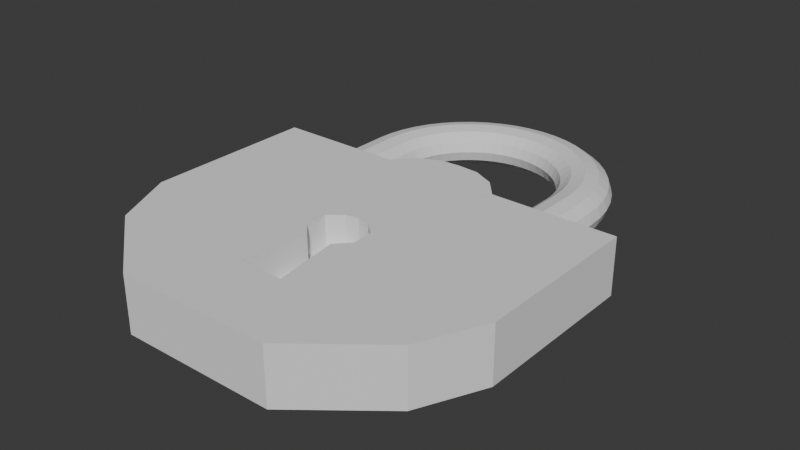 # Source: Rusty_Lock.blend  (saved by Blender 4.2.66; exported with 4.5.12 LTS)
import bpy
from mathutils import Matrix  # noqa: F401  (used for matrix-valued properties, if any)

bpy.ops.wm.read_factory_settings(use_empty=True)
scene = bpy.context.scene
scene.name = 'Scene'

# ---- collections
col_collection = bpy.data.collections.new('Collection'); scene.collection.children.link(col_collection)

# ---- world
world_world = bpy.data.worlds.new('World'); scene.world = world_world
world_world.use_nodes = True; world_world.node_tree.nodes.clear()
_N = world_world.node_tree.nodes; _L = world_world.node_tree.links
n0 = _N.new('ShaderNodeOutputWorld'); n0.name = 'World Output'; n0.location = (300, 300)
n1 = _N.new('ShaderNodeBackground'); n1.name = 'Background'; n1.location = (10, 300)
n1.inputs[0].default_value = (0.05088, 0.05088, 0.05088, 1.0)
_L.new(n1.outputs[0], n0.inputs[0])
n0.is_active_output = True
world_world.color = (0.05088, 0.05088, 0.05088)
world_world.sun_shadow_jitter_overblur = 0.0

# ---- meshes
me_cube_001 = bpy.data.meshes.new('Cube.001')
me_cube_001.from_pydata([(1.766, -0.6314, -1.0), (1.766, -0.6314, -0.4635), (1.766, 1.0, -1.0), (1.766, 1.0, -0.4635), (0.7363, -1.832, -1.0), (0.7363, -1.832, -0.4635), (1.486, -1.232, -0.4635), (1.486, -1.232, -1.0), (0.0, 1.0, -1.0), (0.0, 1.0, -0.4635), (0.5688, 1.0, -0.4635), (0.595, -0.6314, -1.0), (0.2482, -1.832, -1.0), (0.501, -1.232, -0.4635), (0.5688, 1.0, -1.0), (0.595, -0.6314, -0.4635), (0.2482, -1.832, -0.4635), (0.501, -1.232, -1.0), (0.4113, 1.184, -0.4635), (0.4113, 1.184, -1.0), (0.2975, 1.0, -1.0), (0.1261, -0.5206, -0.4635), (0.1241, -1.832, -0.4635), (0.2505, -1.232, -1.0), (0.2975, 1.0, -0.4635), (0.2975, -0.6314, -1.0), (0.1241, -1.832, -1.0), (0.2162, -1.152, -0.4635), (0.2024, 1.282, -1.0), (0.2024, 1.282, -0.4635), (0.2509, -0.3912, -0.4635), (0.247, -0.1844, -0.4635), (0.2563, 0.4169, -0.4635), (0.1261, -0.5206, -0.7546), (0.2162, -1.152, -0.7546), (0.2509, -0.3912, -0.7546), (0.247, -0.1844, -0.7546), (0.1212, -0.0759, -0.4635), (0.1212, -0.0759, -0.7546), (-1.766, -0.6314, -1.0), (-1.766, -0.6314, -0.4635), (-1.766, 1.0, -1.0), (-1.766, 1.0, -0.4635), (-0.7363, -1.832, -1.0), (-0.7363, -1.832, -0.4635), (-1.486, -1.232, -0.4635), (-1.486, -1.232, -1.0), (0.0, -0.6314, -1.0), (0.0, -1.152, -0.7546), (0.0, -1.832, -1.0), (0.0, -1.832, -0.4635), (0.0, -1.232, -1.0), (0.0, -1.152, -0.4635), (-0.5688, 1.0, -0.4635), (-0.595, -0.6314, -1.0), (-0.2482, -1.832, -1.0), (-0.501, -1.232, -0.4635), (-0.5688, 1.0, -1.0), (-0.595, -0.6314, -0.4635), (-0.2482, -1.832, -0.4635), (-0.501, -1.232, -1.0), (0.0, 1.295, -1.0), (0.0, 1.295, -0.4635), (-0.4113, 1.184, -0.4635), (-0.4113, 1.184, -1.0), (-0.2975, 1.0, -1.0), (-0.1261, -0.5206, -0.4635), (-0.1241, -1.832, -0.4635), (-0.2505, -1.232, -1.0), (-0.2975, 1.0, -0.4635), (-0.2975, -0.6314, -1.0), (-0.1241, -1.832, -1.0), (-0.2162, -1.152, -0.4635), (-0.2024, 1.282, -1.0), (-0.2024, 1.282, -0.4635), (-0.2509, -0.3912, -0.4635), (-0.247, -0.1844, -0.4635), (-0.2563, 0.4169, -0.4635), (0.0, -0.05402, -0.4635), (-0.1261, -0.5206, -0.7546), (-0.2162, -1.152, -0.7546), (-0.2509, -0.3912, -0.7546), (-0.247, -0.1844, -0.7546), (0.0, -0.05402, -0.7546), (-0.1212, -0.0759, -0.4635), (-0.1212, -0.0759, -0.7546)], [], [(14, 10, 3, 2), (2, 3, 1, 0), (14, 2, 0, 11), (7, 6, 5, 4), (17, 7, 4, 12), (11, 0, 7, 17), (0, 1, 6, 7), (27, 52, 50, 22), (26, 22, 50, 49), (52, 27, 34, 48), (24, 9, 78, 37, 31, 32), (3, 10, 15, 1), (1, 15, 13, 6), (4, 5, 16, 12), (6, 13, 16, 5), (25, 11, 17, 23), (23, 17, 12, 26), (20, 14, 11, 25), (24, 10, 18, 29), (28, 29, 18, 19), (20, 8, 61, 28), (10, 14, 19, 18), (14, 20, 28, 19), (61, 62, 29, 28), (9, 24, 29, 62), (8, 20, 25, 47), (51, 23, 26, 49), (47, 25, 23, 51), (10, 24, 32, 31, 30, 21, 15), (15, 21, 27, 13), (12, 16, 22, 26), (13, 27, 22, 16), (21, 30, 35, 33), (33, 35, 36, 38, 83, 48, 34), (27, 21, 33, 34), (31, 37, 78, 83, 38, 36), (30, 31, 36, 35), (57, 41, 42, 53), (41, 39, 40, 42), (57, 54, 39, 41), (46, 43, 44, 45), (60, 55, 43, 46), (54, 60, 46, 39), (39, 46, 45, 40), (72, 67, 50, 52), (71, 49, 50, 67), (52, 48, 80, 72), (69, 77, 76, 84, 78, 9), (42, 40, 58, 53), (40, 45, 56, 58), (43, 55, 59, 44), (45, 44, 59, 56), (70, 68, 60, 54), (68, 71, 55, 60), (65, 70, 54, 57), (69, 74, 63, 53), (73, 64, 63, 74), (65, 73, 61, 8), (53, 63, 64, 57), (57, 64, 73, 65), (61, 73, 74, 62), (9, 62, 74, 69), (8, 47, 70, 65), (51, 49, 71, 68), (47, 51, 68, 70), (53, 58, 66, 75, 76, 77, 69), (58, 56, 72, 66), (55, 71, 67, 59), (56, 59, 67, 72), (66, 79, 81, 75), (79, 80, 48, 83, 85, 82, 81), (72, 80, 79, 66), (76, 82, 85, 83, 78, 84), (75, 81, 82, 76)])
_uv = me_cube_001.uv_layers.new(name='UVMap')
_uv.uv.foreach_set('vector', [0.375, 0.4155, 0.625, 0.4155, 0.625, 0.5, 0.375, 0.5, 0.375, 0.5, 0.625, 0.5, 0.625, 0.75, 0.375, 0.75, 0.2905, 0.5, 0.375, 0.5, 0.375, 0.75, 0.2905, 0.75, 0.375, 0.75, 0.625, 0.75, 0.625, 0.75, 0.375, 0.75, 0.2902, 0.75, 0.375, 0.75, 0.375, 0.75, 0.2882, 0.75, 0.2905, 0.75, 0.375, 0.75, 0.375, 0.75, 0.2902, 0.75, 0.375, 0.75, 0.625, 0.75, 0.625, 0.75, 0.375, 0.75, 0.7313, 0.75, 0.7528, 0.75, 0.7559, 0.75, 0.7338, 0.75, 0.375, 0.8588, 0.625, 0.8588, 0.625, 0.8809, 0.375, 0.8809, 0.7528, 0.75, 0.7313, 0.75, 0.7313, 0.75, 0.7528, 0.75, 0.7309, 0.5, 0.7524, 0.5, 0.7524, 0.662, 0.7417, 0.6122, 0.7309, 0.5625, 0.7309, 0.5312, 0.625, 0.5, 0.7095, 0.5, 0.7095, 0.75, 0.625, 0.75, 0.625, 0.75, 0.7095, 0.75, 0.7098, 0.75, 0.625, 0.75, 0.375, 0.75, 0.625, 0.75, 0.625, 0.8368, 0.375, 0.8368, 0.625, 0.75, 0.7098, 0.75, 0.7118, 0.75, 0.625, 0.75, 0.2691, 0.75, 0.2905, 0.75, 0.2902, 0.75, 0.2687, 0.75, 0.2687, 0.75, 0.2902, 0.75, 0.2882, 0.75, 0.2662, 0.75, 0.2691, 0.5, 0.2905, 0.5, 0.2905, 0.75, 0.2691, 0.75, 0.7309, 0.5, 0.7095, 0.5, 0.7095, 0.5, 0.7309, 0.5, 0.375, 0.3941, 0.625, 0.3941, 0.625, 0.4155, 0.375, 0.4155, 0.2691, 0.5, 0.2476, 0.5, 0.2476, 0.5, 0.2691, 0.5, 0.625, 0.4155, 0.375, 0.4155, 0.375, 0.4155, 0.625, 0.4155, 0.2905, 0.5, 0.2691, 0.5, 0.2691, 0.5, 0.2905, 0.5, 0.375, 0.3726, 0.625, 0.3726, 0.625, 0.3941, 0.375, 0.3941, 0.7524, 0.5, 0.7309, 0.5, 0.7309, 0.5, 0.7524, 0.5, 0.2476, 0.5, 0.2691, 0.5, 0.2691, 0.75, 0.2476, 0.75, 0.2472, 0.75, 0.2687, 0.75, 0.2662, 0.75, 0.2441, 0.75, 0.2476, 0.75, 0.2691, 0.75, 0.2687, 0.75, 0.2472, 0.75, 0.7095, 0.5, 0.7309, 0.5, 0.7309, 0.5312, 0.7309, 0.5625, 0.7309, 0.625, 0.7309, 0.75, 0.7095, 0.75, 0.7095, 0.75, 0.7309, 0.75, 0.7313, 0.75, 0.7098, 0.75, 0.375, 0.8368, 0.625, 0.8368, 0.625, 0.8588, 0.375, 0.8588, 0.7098, 0.75, 0.7313, 0.75, 0.7338, 0.75, 0.7118, 0.75, 0.7309, 0.75, 0.7309, 0.625, 0.7309, 0.625, 0.7309, 0.75, 0.7309, 0.75, 0.7309, 0.625, 0.7309, 0.5625, 0.7417, 0.6122, 0.7524, 0.662, 0.7528, 0.75, 0.7313, 0.75, 0.7313, 0.75, 0.7309, 0.75, 0.7309, 0.75, 0.7313, 0.75, 0.7309, 0.5625, 0.7417, 0.6122, 0.7524, 0.662, 0.7524, 0.662, 0.7417, 0.6122, 0.7309, 0.5625, 0.7309, 0.625, 0.7309, 0.5625, 0.7309, 0.5625, 0.7309, 0.625, 0.375, 0.4155, 0.375, 0.5, 0.625, 0.5, 0.625, 0.4155, 0.375, 0.5, 0.375, 0.75, 0.625, 0.75, 0.625, 0.5, 0.2905, 0.5, 0.2905, 0.75, 0.375, 0.75, 0.375, 0.5, 0.375, 0.75, 0.375, 0.75, 0.625, 0.75, 0.625, 0.75, 0.2902, 0.75, 0.2882, 0.75, 0.375, 0.75, 0.375, 0.75, 0.2905, 0.75, 0.2902, 0.75, 0.375, 0.75, 0.375, 0.75, 0.375, 0.75, 0.375, 0.75, 0.625, 0.75, 0.625, 0.75, 0.7313, 0.75, 0.7338, 0.75, 0.7559, 0.75, 0.7528, 0.75, 0.375, 0.8588, 0.375, 0.8809, 0.625, 0.8809, 0.625, 0.8588, 0.7528, 0.75, 0.7528, 0.75, 0.7313, 0.75, 0.7313, 0.75, 0.7309, 0.5, 0.7309, 0.5312, 0.7309, 0.5625, 0.7417, 0.6122, 0.7524, 0.662, 0.7524, 0.5, 0.625, 0.5, 0.625, 0.75, 0.7095, 0.75, 0.7095, 0.5, 0.625, 0.75, 0.625, 0.75, 0.7098, 0.75, 0.7095, 0.75, 0.375, 0.75, 0.375, 0.8368, 0.625, 0.8368, 0.625, 0.75, 0.625, 0.75, 0.625, 0.75, 0.7118, 0.75, 0.7098, 0.75, 0.2691, 0.75, 0.2687, 0.75, 0.2902, 0.75, 0.2905, 0.75, 0.2687, 0.75, 0.2662, 0.75, 0.2882, 0.75, 0.2902, 0.75, 0.2691, 0.5, 0.2691, 0.75, 0.2905, 0.75, 0.2905, 0.5, 0.7309, 0.5, 0.7309, 0.5, 0.7095, 0.5, 0.7095, 0.5, 0.375, 0.3941, 0.375, 0.4155, 0.625, 0.4155, 0.625, 0.3941, 0.2691, 0.5, 0.2691, 0.5, 0.2476, 0.5, 0.2476, 0.5, 0.625, 0.4155, 0.625, 0.4155, 0.375, 0.4155, 0.375, 0.4155, 0.2905, 0.5, 0.2905, 0.5, 0.2691, 0.5, 0.2691, 0.5, 0.375, 0.3726, 0.375, 0.3941, 0.625, 0.3941, 0.625, 0.3726, 0.7524, 0.5, 0.7524, 0.5, 0.7309, 0.5, 0.7309, 0.5, 0.2476, 0.5, 0.2476, 0.75, 0.2691, 0.75, 0.2691, 0.5, 0.2472, 0.75, 0.2441, 0.75, 0.2662, 0.75, 0.2687, 0.75, 0.2476, 0.75, 0.2472, 0.75, 0.2687, 0.75, 0.2691, 0.75, 0.7095, 0.5, 0.7095, 0.75, 0.7309, 0.75, 0.7309, 0.625, 0.7309, 0.5625, 0.7309, 0.5312, 0.7309, 0.5, 0.7095, 0.75, 0.7098, 0.75, 0.7313, 0.75, 0.7309, 0.75, 0.375, 0.8368, 0.375, 0.8588, 0.625, 0.8588, 0.625, 0.8368, 0.7098, 0.75, 0.7118, 0.75, 0.7338, 0.75, 0.7313, 0.75, 0.7309, 0.75, 0.7309, 0.75, 0.7309, 0.625, 0.7309, 0.625, 0.7309, 0.75, 0.7313, 0.75, 0.7528, 0.75, 0.7524, 0.662, 0.7417, 0.6122, 0.7309, 0.5625, 0.7309, 0.625, 0.7313, 0.75, 0.7313, 0.75, 0.7309, 0.75, 0.7309, 0.75, 0.7309, 0.5625, 0.7309, 0.5625, 0.7417, 0.6122, 0.7524, 0.662, 0.7524, 0.662, 0.7417, 0.6122, 0.7309, 0.625, 0.7309, 0.625, 0.7309, 0.5625, 0.7309, 0.5625])
me_cube_001.update()
me_torus = bpy.data.meshes.new('Torus')
me_torus.from_pydata([(1.25, 0.0, 0.2689), (1.217, 0.0, 0.3655), (1.125, 0.0, 0.4362), (1.0, 0.0, 0.4621), (0.875, 0.0, 0.4362), (0.7835, 0.0, 0.3655), (0.75, 0.0, 0.2689), (0.7835, 0.0, 0.1723), (0.875, 0.0, 0.1016), (1.0, 0.0, 0.07575), (1.125, 0.0, 0.1016), (1.217, 0.0, 0.1723), (1.239, 0.1632, 0.2689), (1.206, 0.1588, 0.3655), (1.115, 0.1468, 0.4362), (0.9914, 0.1305, 0.4621), (0.8675, 0.1142, 0.4362), (0.7768, 0.1023, 0.3655), (0.7436, 0.09789, 0.2689), (0.7768, 0.1023, 0.1723), (0.8675, 0.1142, 0.1016), (0.9914, 0.1305, 0.07575), (1.115, 0.1468, 0.1016), (1.206, 0.1588, 0.1723), (1.207, 0.3235, 0.2689), (1.175, 0.3149, 0.3655), (1.087, 0.2912, 0.4362), (0.9659, 0.2588, 0.4621), (0.8452, 0.2265, 0.4362), (0.7568, 0.2028, 0.3655), (0.7244, 0.1941, 0.2689), (0.7568, 0.2028, 0.1723), (0.8452, 0.2265, 0.1016), (0.9659, 0.2588, 0.07575), (1.087, 0.2912, 0.1016), (1.175, 0.3149, 0.1723), (1.155, 0.4784, 0.2689), (1.124, 0.4655, 0.3655), (1.039, 0.4305, 0.4362), (0.9239, 0.3827, 0.4621), (0.8084, 0.3348, 0.4362), (0.7239, 0.2998, 0.3655), (0.6929, 0.287, 0.2689), (0.7239, 0.2998, 0.1723), (0.8084, 0.3348, 0.1016), (0.9239, 0.3827, 0.07575), (1.039, 0.4305, 0.1016), (1.124, 0.4655, 0.1723), (1.083, 0.625, 0.2689), (1.054, 0.6083, 0.3655), (0.9743, 0.5625, 0.4362), (0.866, 0.5, 0.4621), (0.7578, 0.4375, 0.4362), (0.6785, 0.3917, 0.3655), (0.6495, 0.375, 0.2689), (0.6785, 0.3917, 0.1723), (0.7578, 0.4375, 0.1016), (0.866, 0.5, 0.07575), (0.9743, 0.5625, 0.1016), (1.054, 0.6083, 0.1723), (0.9917, 0.761, 0.2689), (0.9651, 0.7406, 0.3655), (0.8925, 0.6849, 0.4362), (0.7934, 0.6088, 0.4621), (0.6942, 0.5327, 0.4362), (0.6216, 0.477, 0.3655), (0.595, 0.4566, 0.2689), (0.6216, 0.477, 0.1723), (0.6942, 0.5327, 0.1016), (0.7934, 0.6088, 0.07575), (0.8925, 0.6849, 0.1016), (0.9651, 0.7406, 0.1723), (0.8839, 0.8839, 0.2689), (0.8602, 0.8602, 0.3655), (0.7955, 0.7955, 0.4362), (0.7071, 0.7071, 0.4621), (0.6187, 0.6187, 0.4362), (0.554, 0.554, 0.3655), (0.5303, 0.5303, 0.2689), (0.554, 0.554, 0.1723), (0.6187, 0.6187, 0.1016), (0.7071, 0.7071, 0.07575), (0.7955, 0.7955, 0.1016), (0.8602, 0.8602, 0.1723), (0.761, 0.9917, 0.2689), (0.7406, 0.9651, 0.3655), (0.6849, 0.8925, 0.4362), (0.6088, 0.7934, 0.4621), (0.5327, 0.6942, 0.4362), (0.477, 0.6216, 0.3655), (0.4566, 0.595, 0.2689), (0.477, 0.6216, 0.1723), (0.5327, 0.6942, 0.1016), (0.6088, 0.7934, 0.07575), (0.6849, 0.8925, 0.1016), (0.7406, 0.9651, 0.1723), (0.625, 1.083, 0.2689), (0.6083, 1.054, 0.3655), (0.5625, 0.9743, 0.4362), (0.5, 0.866, 0.4621), (0.4375, 0.7578, 0.4362), (0.3917, 0.6785, 0.3655), (0.375, 0.6495, 0.2689), (0.3917, 0.6785, 0.1723), (0.4375, 0.7578, 0.1016), (0.5, 0.866, 0.07575), (0.5625, 0.9743, 0.1016), (0.6083, 1.054, 0.1723), (0.4784, 1.155, 0.2689), (0.4655, 1.124, 0.3655), (0.4305, 1.039, 0.4362), (0.3827, 0.9239, 0.4621), (0.3348, 0.8084, 0.4362), (0.2998, 0.7239, 0.3655), (0.287, 0.6929, 0.2689), (0.2998, 0.7239, 0.1723), (0.3348, 0.8084, 0.1016), (0.3827, 0.9239, 0.07575), (0.4305, 1.039, 0.1016), (0.4655, 1.124, 0.1723), (0.3235, 1.207, 0.2689), (0.3149, 1.175, 0.3655), (0.2912, 1.087, 0.4362), (0.2588, 0.9659, 0.4621), (0.2265, 0.8452, 0.4362), (0.2028, 0.7568, 0.3655), (0.1941, 0.7244, 0.2689), (0.2028, 0.7568, 0.1723), (0.2265, 0.8452, 0.1016), (0.2588, 0.9659, 0.07575), (0.2912, 1.087, 0.1016), (0.3149, 1.175, 0.1723), (0.1632, 1.239, 0.2689), (0.1588, 1.206, 0.3655), (0.1468, 1.115, 0.4362), (0.1305, 0.9914, 0.4621), (0.1142, 0.8675, 0.4362), (0.1023, 0.7768, 0.3655), (0.09789, 0.7436, 0.2689), (0.1023, 0.7768, 0.1723), (0.1142, 0.8675, 0.1016), (0.1305, 0.9914, 0.07575), (0.1468, 1.115, 0.1016), (0.1588, 1.206, 0.1723), (9.313e-08, 1.25, 0.2689), (9.313e-08, 1.217, 0.3655), (8.568e-08, 1.125, 0.4362), (7.451e-08, 1.0, 0.4621), (6.706e-08, 0.875, 0.4362), (5.96e-08, 0.7835, 0.3655), (5.588e-08, 0.75, 0.2689), (5.96e-08, 0.7835, 0.1723), (6.706e-08, 0.875, 0.1016), (7.451e-08, 1.0, 0.07575), (8.568e-08, 1.125, 0.1016), (9.313e-08, 1.217, 0.1723), (-0.1632, 1.239, 0.2689), (-0.1588, 1.206, 0.3655), (-0.1468, 1.115, 0.4362), (-0.1305, 0.9914, 0.4621), (-0.1142, 0.8675, 0.4362), (-0.1023, 0.7768, 0.3655), (-0.09789, 0.7436, 0.2689), (-0.1023, 0.7768, 0.1723), (-0.1142, 0.8675, 0.1016), (-0.1305, 0.9914, 0.07575), (-0.1468, 1.115, 0.1016), (-0.1588, 1.206, 0.1723), (-0.3235, 1.207, 0.2689), (-0.3149, 1.175, 0.3655), (-0.2912, 1.087, 0.4362), (-0.2588, 0.9659, 0.4621), (-0.2265, 0.8452, 0.4362), (-0.2028, 0.7568, 0.3655), (-0.1941, 0.7244, 0.2689), (-0.2028, 0.7568, 0.1723), (-0.2265, 0.8452, 0.1016), (-0.2588, 0.9659, 0.07575), (-0.2912, 1.087, 0.1016), (-0.3149, 1.175, 0.1723), (-0.4784, 1.155, 0.2689), (-0.4655, 1.124, 0.3655), (-0.4305, 1.039, 0.4362), (-0.3827, 0.9239, 0.4621), (-0.3348, 0.8084, 0.4362), (-0.2998, 0.7239, 0.3655), (-0.287, 0.6929, 0.2689), (-0.2998, 0.7239, 0.1723), (-0.3348, 0.8084, 0.1016), (-0.3827, 0.9239, 0.07575), (-0.4305, 1.039, 0.1016), (-0.4655, 1.124, 0.1723), (-0.625, 1.083, 0.2689), (-0.6083, 1.054, 0.3655), (-0.5625, 0.9743, 0.4362), (-0.5, 0.866, 0.4621), (-0.4375, 0.7578, 0.4362), (-0.3917, 0.6785, 0.3655), (-0.375, 0.6495, 0.2689), (-0.3917, 0.6785, 0.1723), (-0.4375, 0.7578, 0.1016), (-0.5, 0.866, 0.07575), (-0.5625, 0.9743, 0.1016), (-0.6083, 1.054, 0.1723), (-0.761, 0.9917, 0.2689), (-0.7406, 0.9651, 0.3655), (-0.6849, 0.8925, 0.4362), (-0.6088, 0.7934, 0.4621), (-0.5327, 0.6942, 0.4362), (-0.477, 0.6216, 0.3655), (-0.4566, 0.595, 0.2689), (-0.477, 0.6216, 0.1723), (-0.5327, 0.6942, 0.1016), (-0.6088, 0.7934, 0.07575), (-0.6849, 0.8925, 0.1016), (-0.7406, 0.9651, 0.1723), (-0.8839, 0.8839, 0.2689), (-0.8602, 0.8602, 0.3655), (-0.7955, 0.7955, 0.4362), (-0.7071, 0.7071, 0.4621), (-0.6187, 0.6187, 0.4362), (-0.554, 0.554, 0.3655), (-0.5303, 0.5303, 0.2689), (-0.554, 0.554, 0.1723), (-0.6187, 0.6187, 0.1016), (-0.7071, 0.7071, 0.07575), (-0.7955, 0.7955, 0.1016), (-0.8602, 0.8602, 0.1723), (-0.9917, 0.761, 0.2689), (-0.9651, 0.7406, 0.3655), (-0.8925, 0.6849, 0.4362), (-0.7934, 0.6088, 0.4621), (-0.6942, 0.5327, 0.4362), (-0.6216, 0.477, 0.3655), (-0.595, 0.4566, 0.2689), (-0.6216, 0.477, 0.1723), (-0.6942, 0.5327, 0.1016), (-0.7934, 0.6088, 0.07575), (-0.8925, 0.6849, 0.1016), (-0.9651, 0.7406, 0.1723), (-1.083, 0.625, 0.2689), (-1.054, 0.6083, 0.3655), (-0.9743, 0.5625, 0.4362), (-0.866, 0.5, 0.4621), (-0.7578, 0.4375, 0.4362), (-0.6785, 0.3917, 0.3655), (-0.6495, 0.375, 0.2689), (-0.6785, 0.3917, 0.1723), (-0.7578, 0.4375, 0.1016), (-0.866, 0.5, 0.07575), (-0.9743, 0.5625, 0.1016), (-1.054, 0.6083, 0.1723), (-1.155, 0.4784, 0.2689), (-1.124, 0.4655, 0.3655), (-1.039, 0.4305, 0.4362), (-0.9239, 0.3827, 0.4621), (-0.8084, 0.3348, 0.4362), (-0.7239, 0.2998, 0.3655), (-0.6929, 0.287, 0.2689), (-0.7239, 0.2998, 0.1723), (-0.8084, 0.3348, 0.1016), (-0.9239, 0.3827, 0.07575), (-1.039, 0.4305, 0.1016), (-1.124, 0.4655, 0.1723), (-1.207, 0.3235, 0.2689), (-1.175, 0.3149, 0.3655), (-1.087, 0.2912, 0.4362), (-0.9659, 0.2588, 0.4621), (-0.8452, 0.2265, 0.4362), (-0.7568, 0.2028, 0.3655), (-0.7244, 0.1941, 0.2689), (-0.7568, 0.2028, 0.1723), (-0.8452, 0.2265, 0.1016), (-0.9659, 0.2588, 0.07575), (-1.087, 0.2912, 0.1016), (-1.175, 0.3149, 0.1723), (-1.239, 0.1632, 0.2689), (-1.206, 0.1588, 0.3655), (-1.115, 0.1468, 0.4362), (-0.9914, 0.1305, 0.4621), (-0.8675, 0.1142, 0.4362), (-0.7768, 0.1023, 0.3655), (-0.7436, 0.09789, 0.2689), (-0.7768, 0.1023, 0.1723), (-0.8675, 0.1142, 0.1016), (-0.9914, 0.1305, 0.07575), (-1.115, 0.1468, 0.1016), (-1.206, 0.1588, 0.1723), (-1.25, 1.192e-07, 0.2689), (-1.217, 1.192e-07, 0.3655), (-1.125, 1.192e-07, 0.4362), (-1.0, 5.96e-08, 0.4621), (-0.875, 5.96e-08, 0.4362), (-0.7835, 5.96e-08, 0.3655), (-0.75, 5.96e-08, 0.2689), (-0.7835, 5.96e-08, 0.1723), (-0.875, 5.96e-08, 0.1016), (-1.0, 5.96e-08, 0.07575), (-1.125, 1.192e-07, 0.1016), (-1.217, 1.192e-07, 0.1723), (-1.217, -0.52, 0.1723), (-1.125, -0.52, 0.1016), (-1.0, -0.52, 0.07575), (-0.875, -0.52, 0.1016), (-0.7835, -0.52, 0.1723), (-0.75, -0.52, 0.2689), (-0.7835, -0.52, 0.3655), (-0.875, -0.52, 0.4362), (-1.0, -0.52, 0.4621), (-1.125, -0.52, 0.4362), (-1.217, -0.52, 0.3655), (-1.25, -0.52, 0.2689), (1.217, -0.5245, 0.1723), (1.125, -0.5245, 0.1016), (1.0, -0.5245, 0.07575), (0.875, -0.5245, 0.1016), (0.7835, -0.5245, 0.1723), (0.75, -0.5245, 0.2689), (0.7835, -0.5245, 0.3655), (0.875, -0.5245, 0.4362), (1.0, -0.5245, 0.4621), (1.125, -0.5245, 0.4362), (1.217, -0.5245, 0.3655), (1.25, -0.5245, 0.2689)], [], [(0, 12, 13, 1), (1, 13, 14, 2), (2, 14, 15, 3), (3, 15, 16, 4), (4, 16, 17, 5), (5, 17, 18, 6), (6, 18, 19, 7), (7, 19, 20, 8), (8, 20, 21, 9), (9, 21, 22, 10), (10, 22, 23, 11), (11, 23, 12, 0), (12, 24, 25, 13), (13, 25, 26, 14), (14, 26, 27, 15), (15, 27, 28, 16), (16, 28, 29, 17), (17, 29, 30, 18), (18, 30, 31, 19), (19, 31, 32, 20), (20, 32, 33, 21), (21, 33, 34, 22), (22, 34, 35, 23), (23, 35, 24, 12), (24, 36, 37, 25), (25, 37, 38, 26), (26, 38, 39, 27), (27, 39, 40, 28), (28, 40, 41, 29), (29, 41, 42, 30), (30, 42, 43, 31), (31, 43, 44, 32), (32, 44, 45, 33), (33, 45, 46, 34), (34, 46, 47, 35), (35, 47, 36, 24), (36, 48, 49, 37), (37, 49, 50, 38), (38, 50, 51, 39), (39, 51, 52, 40), (40, 52, 53, 41), (41, 53, 54, 42), (42, 54, 55, 43), (43, 55, 56, 44), (44, 56, 57, 45), (45, 57, 58, 46), (46, 58, 59, 47), (47, 59, 48, 36), (48, 60, 61, 49), (49, 61, 62, 50), (50, 62, 63, 51), (51, 63, 64, 52), (52, 64, 65, 53), (53, 65, 66, 54), (54, 66, 67, 55), (55, 67, 68, 56), (56, 68, 69, 57), (57, 69, 70, 58), (58, 70, 71, 59), (59, 71, 60, 48), (60, 72, 73, 61), (61, 73, 74, 62), (62, 74, 75, 63), (63, 75, 76, 64), (64, 76, 77, 65), (65, 77, 78, 66), (66, 78, 79, 67), (67, 79, 80, 68), (68, 80, 81, 69), (69, 81, 82, 70), (70, 82, 83, 71), (71, 83, 72, 60), (72, 84, 85, 73), (73, 85, 86, 74), (74, 86, 87, 75), (75, 87, 88, 76), (76, 88, 89, 77), (77, 89, 90, 78), (78, 90, 91, 79), (79, 91, 92, 80), (80, 92, 93, 81), (81, 93, 94, 82), (82, 94, 95, 83), (83, 95, 84, 72), (84, 96, 97, 85), (85, 97, 98, 86), (86, 98, 99, 87), (87, 99, 100, 88), (88, 100, 101, 89), (89, 101, 102, 90), (90, 102, 103, 91), (91, 103, 104, 92), (92, 104, 105, 93), (93, 105, 106, 94), (94, 106, 107, 95), (95, 107, 96, 84), (96, 108, 109, 97), (97, 109, 110, 98), (98, 110, 111, 99), (99, 111, 112, 100), (100, 112, 113, 101), (101, 113, 114, 102), (102, 114, 115, 103), (103, 115, 116, 104), (104, 116, 117, 105), (105, 117, 118, 106), (106, 118, 119, 107), (107, 119, 108, 96), (108, 120, 121, 109), (109, 121, 122, 110), (110, 122, 123, 111), (111, 123, 124, 112), (112, 124, 125, 113), (113, 125, 126, 114), (114, 126, 127, 115), (115, 127, 128, 116), (116, 128, 129, 117), (117, 129, 130, 118), (118, 130, 131, 119), (119, 131, 120, 108), (120, 132, 133, 121), (121, 133, 134, 122), (122, 134, 135, 123), (123, 135, 136, 124), (124, 136, 137, 125), (125, 137, 138, 126), (126, 138, 139, 127), (127, 139, 140, 128), (128, 140, 141, 129), (129, 141, 142, 130), (130, 142, 143, 131), (131, 143, 132, 120), (132, 144, 145, 133), (133, 145, 146, 134), (134, 146, 147, 135), (135, 147, 148, 136), (136, 148, 149, 137), (137, 149, 150, 138), (138, 150, 151, 139), (139, 151, 152, 140), (140, 152, 153, 141), (141, 153, 154, 142), (142, 154, 155, 143), (143, 155, 144, 132), (144, 156, 157, 145), (145, 157, 158, 146), (146, 158, 159, 147), (147, 159, 160, 148), (148, 160, 161, 149), (149, 161, 162, 150), (150, 162, 163, 151), (151, 163, 164, 152), (152, 164, 165, 153), (153, 165, 166, 154), (154, 166, 167, 155), (155, 167, 156, 144), (156, 168, 169, 157), (157, 169, 170, 158), (158, 170, 171, 159), (159, 171, 172, 160), (160, 172, 173, 161), (161, 173, 174, 162), (162, 174, 175, 163), (163, 175, 176, 164), (164, 176, 177, 165), (165, 177, 178, 166), (166, 178, 179, 167), (167, 179, 168, 156), (168, 180, 181, 169), (169, 181, 182, 170), (170, 182, 183, 171), (171, 183, 184, 172), (172, 184, 185, 173), (173, 185, 186, 174), (174, 186, 187, 175), (175, 187, 188, 176), (176, 188, 189, 177), (177, 189, 190, 178), (178, 190, 191, 179), (179, 191, 180, 168), (180, 192, 193, 181), (181, 193, 194, 182), (182, 194, 195, 183), (183, 195, 196, 184), (184, 196, 197, 185), (185, 197, 198, 186), (186, 198, 199, 187), (187, 199, 200, 188), (188, 200, 201, 189), (189, 201, 202, 190), (190, 202, 203, 191), (191, 203, 192, 180), (192, 204, 205, 193), (193, 205, 206, 194), (194, 206, 207, 195), (195, 207, 208, 196), (196, 208, 209, 197), (197, 209, 210, 198), (198, 210, 211, 199), (199, 211, 212, 200), (200, 212, 213, 201), (201, 213, 214, 202), (202, 214, 215, 203), (203, 215, 204, 192), (204, 216, 217, 205), (205, 217, 218, 206), (206, 218, 219, 207), (207, 219, 220, 208), (208, 220, 221, 209), (209, 221, 222, 210), (210, 222, 223, 211), (211, 223, 224, 212), (212, 224, 225, 213), (213, 225, 226, 214), (214, 226, 227, 215), (215, 227, 216, 204), (216, 228, 229, 217), (217, 229, 230, 218), (218, 230, 231, 219), (219, 231, 232, 220), (220, 232, 233, 221), (221, 233, 234, 222), (222, 234, 235, 223), (223, 235, 236, 224), (224, 236, 237, 225), (225, 237, 238, 226), (226, 238, 239, 227), (227, 239, 228, 216), (228, 240, 241, 229), (229, 241, 242, 230), (230, 242, 243, 231), (231, 243, 244, 232), (232, 244, 245, 233), (233, 245, 246, 234), (234, 246, 247, 235), (235, 247, 248, 236), (236, 248, 249, 237), (237, 249, 250, 238), (238, 250, 251, 239), (239, 251, 240, 228), (240, 252, 253, 241), (241, 253, 254, 242), (242, 254, 255, 243), (243, 255, 256, 244), (244, 256, 257, 245), (245, 257, 258, 246), (246, 258, 259, 247), (247, 259, 260, 248), (248, 260, 261, 249), (249, 261, 262, 250), (250, 262, 263, 251), (251, 263, 252, 240), (252, 264, 265, 253), (253, 265, 266, 254), (254, 266, 267, 255), (255, 267, 268, 256), (256, 268, 269, 257), (257, 269, 270, 258), (258, 270, 271, 259), (259, 271, 272, 260), (260, 272, 273, 261), (261, 273, 274, 262), (262, 274, 275, 263), (263, 275, 264, 252), (264, 276, 277, 265), (265, 277, 278, 266), (266, 278, 279, 267), (267, 279, 280, 268), (268, 280, 281, 269), (269, 281, 282, 270), (270, 282, 283, 271), (271, 283, 284, 272), (272, 284, 285, 273), (273, 285, 286, 274), (274, 286, 287, 275), (275, 287, 276, 264), (276, 288, 289, 277), (277, 289, 290, 278), (278, 290, 291, 279), (279, 291, 292, 280), (280, 292, 293, 281), (281, 293, 294, 282), (282, 294, 295, 283), (283, 295, 296, 284), (284, 296, 297, 285), (285, 297, 298, 286), (286, 298, 299, 287), (287, 299, 288, 276), (299, 298, 301, 300), (292, 291, 308, 307), (297, 296, 303, 302), (295, 294, 305, 304), (288, 299, 300, 311), (293, 292, 307, 306), (298, 297, 302, 301), (291, 290, 309, 308), (296, 295, 304, 303), (289, 288, 311, 310), (311, 300, 301, 302, 303, 304, 305, 306, 307, 308, 309, 310), (2, 3, 320, 321), (0, 1, 322, 323), (290, 289, 310, 309), (11, 0, 323, 312), (4, 5, 318, 319), (5, 6, 317, 318), (6, 7, 316, 317), (7, 8, 315, 316), (8, 9, 314, 315), (9, 10, 313, 314), (1, 2, 321, 322), (323, 322, 321, 320, 319, 318, 317, 316, 315, 314, 313, 312), (294, 293, 306, 305), (10, 11, 312, 313), (3, 4, 319, 320)])
_uv = me_torus.uv_layers.new(name='UVMap')
_uv.uv.foreach_set('vector', [0.5, 0.5, 0.5208, 0.5, 0.5208, 0.5833, 0.5, 0.5833, 0.5, 0.5833, 0.5208, 0.5833, 0.5208, 0.6667, 0.5, 0.6667, 0.5, 0.6667, 0.5208, 0.6667, 0.5208, 0.75, 0.5, 0.75, 0.5, 0.75, 0.5208, 0.75, 0.5208, 0.8333, 0.5, 0.8333, 0.5, 0.8333, 0.5208, 0.8333, 0.5208, 0.9167, 0.5, 0.9167, 0.5, 0.9167, 0.5208, 0.9167, 0.5208, 1.0, 0.5, 1.0, 0.5, 2.22e-16, 0.5208, 2.22e-16, 0.5208, 0.08333, 0.5, 0.08333, 0.5, 0.08333, 0.5208, 0.08333, 0.5208, 0.1667, 0.5, 0.1667, 0.5, 0.1667, 0.5208, 0.1667, 0.5208, 0.25, 0.5, 0.25, 0.5, 0.25, 0.5208, 0.25, 0.5208, 0.3333, 0.5, 0.3333, 0.5, 0.3333, 0.5208, 0.3333, 0.5208, 0.4167, 0.5, 0.4167, 0.5, 0.4167, 0.5208, 0.4167, 0.5208, 0.5, 0.5, 0.5, 0.5208, 0.5, 0.5417, 0.5, 0.5417, 0.5833, 0.5208, 0.5833, 0.5208, 0.5833, 0.5417, 0.5833, 0.5417, 0.6667, 0.5208, 0.6667, 0.5208, 0.6667, 0.5417, 0.6667, 0.5417, 0.75, 0.5208, 0.75, 0.5208, 0.75, 0.5417, 0.75, 0.5417, 0.8333, 0.5208, 0.8333, 0.5208, 0.8333, 0.5417, 0.8333, 0.5417, 0.9167, 0.5208, 0.9167, 0.5208, 0.9167, 0.5417, 0.9167, 0.5417, 1.0, 0.5208, 1.0, 0.5208, 2.22e-16, 0.5417, 2.22e-16, 0.5417, 0.08333, 0.5208, 0.08333, 0.5208, 0.08333, 0.5417, 0.08333, 0.5417, 0.1667, 0.5208, 0.1667, 0.5208, 0.1667, 0.5417, 0.1667, 0.5417, 0.25, 0.5208, 0.25, 0.5208, 0.25, 0.5417, 0.25, 0.5417, 0.3333, 0.5208, 0.3333, 0.5208, 0.3333, 0.5417, 0.3333, 0.5417, 0.4167, 0.5208, 0.4167, 0.5208, 0.4167, 0.5417, 0.4167, 0.5417, 0.5, 0.5208, 0.5, 0.5417, 0.5, 0.5625, 0.5, 0.5625, 0.5833, 0.5417, 0.5833, 0.5417, 0.5833, 0.5625, 0.5833, 0.5625, 0.6667, 0.5417, 0.6667, 0.5417, 0.6667, 0.5625, 0.6667, 0.5625, 0.75, 0.5417, 0.75, 0.5417, 0.75, 0.5625, 0.75, 0.5625, 0.8333, 0.5417, 0.8333, 0.5417, 0.8333, 0.5625, 0.8333, 0.5625, 0.9167, 0.5417, 0.9167, 0.5417, 0.9167, 0.5625, 0.9167, 0.5625, 1.0, 0.5417, 1.0, 0.5417, 2.22e-16, 0.5625, 2.22e-16, 0.5625, 0.08333, 0.5417, 0.08333, 0.5417, 0.08333, 0.5625, 0.08333, 0.5625, 0.1667, 0.5417, 0.1667, 0.5417, 0.1667, 0.5625, 0.1667, 0.5625, 0.25, 0.5417, 0.25, 0.5417, 0.25, 0.5625, 0.25, 0.5625, 0.3333, 0.5417, 0.3333, 0.5417, 0.3333, 0.5625, 0.3333, 0.5625, 0.4167, 0.5417, 0.4167, 0.5417, 0.4167, 0.5625, 0.4167, 0.5625, 0.5, 0.5417, 0.5, 0.5625, 0.5, 0.5833, 0.5, 0.5833, 0.5833, 0.5625, 0.5833, 0.5625, 0.5833, 0.5833, 0.5833, 0.5833, 0.6667, 0.5625, 0.6667, 0.5625, 0.6667, 0.5833, 0.6667, 0.5833, 0.75, 0.5625, 0.75, 0.5625, 0.75, 0.5833, 0.75, 0.5833, 0.8333, 0.5625, 0.8333, 0.5625, 0.8333, 0.5833, 0.8333, 0.5833, 0.9167, 0.5625, 0.9167, 0.5625, 0.9167, 0.5833, 0.9167, 0.5833, 1.0, 0.5625, 1.0, 0.5625, 2.22e-16, 0.5833, 2.22e-16, 0.5833, 0.08333, 0.5625, 0.08333, 0.5625, 0.08333, 0.5833, 0.08333, 0.5833, 0.1667, 0.5625, 0.1667, 0.5625, 0.1667, 0.5833, 0.1667, 0.5833, 0.25, 0.5625, 0.25, 0.5625, 0.25, 0.5833, 0.25, 0.5833, 0.3333, 0.5625, 0.3333, 0.5625, 0.3333, 0.5833, 0.3333, 0.5833, 0.4167, 0.5625, 0.4167, 0.5625, 0.4167, 0.5833, 0.4167, 0.5833, 0.5, 0.5625, 0.5, 0.5833, 0.5, 0.6042, 0.5, 0.6042, 0.5833, 0.5833, 0.5833, 0.5833, 0.5833, 0.6042, 0.5833, 0.6042, 0.6667, 0.5833, 0.6667, 0.5833, 0.6667, 0.6042, 0.6667, 0.6042, 0.75, 0.5833, 0.75, 0.5833, 0.75, 0.6042, 0.75, 0.6042, 0.8333, 0.5833, 0.8333, 0.5833, 0.8333, 0.6042, 0.8333, 0.6042, 0.9167, 0.5833, 0.9167, 0.5833, 0.9167, 0.6042, 0.9167, 0.6042, 1.0, 0.5833, 1.0, 0.5833, 2.22e-16, 0.6042, 2.22e-16, 0.6042, 0.08333, 0.5833, 0.08333, 0.5833, 0.08333, 0.6042, 0.08333, 0.6042, 0.1667, 0.5833, 0.1667, 0.5833, 0.1667, 0.6042, 0.1667, 0.6042, 0.25, 0.5833, 0.25, 0.5833, 0.25, 0.6042, 0.25, 0.6042, 0.3333, 0.5833, 0.3333, 0.5833, 0.3333, 0.6042, 0.3333, 0.6042, 0.4167, 0.5833, 0.4167, 0.5833, 0.4167, 0.6042, 0.4167, 0.6042, 0.5, 0.5833, 0.5, 0.6042, 0.5, 0.625, 0.5, 0.625, 0.5833, 0.6042, 0.5833, 0.6042, 0.5833, 0.625, 0.5833, 0.625, 0.6667, 0.6042, 0.6667, 0.6042, 0.6667, 0.625, 0.6667, 0.625, 0.75, 0.6042, 0.75, 0.6042, 0.75, 0.625, 0.75, 0.625, 0.8333, 0.6042, 0.8333, 0.6042, 0.8333, 0.625, 0.8333, 0.625, 0.9167, 0.6042, 0.9167, 0.6042, 0.9167, 0.625, 0.9167, 0.625, 1.0, 0.6042, 1.0, 0.6042, 2.22e-16, 0.625, 2.22e-16, 0.625, 0.08333, 0.6042, 0.08333, 0.6042, 0.08333, 0.625, 0.08333, 0.625, 0.1667, 0.6042, 0.1667, 0.6042, 0.1667, 0.625, 0.1667, 0.625, 0.25, 0.6042, 0.25, 0.6042, 0.25, 0.625, 0.25, 0.625, 0.3333, 0.6042, 0.3333, 0.6042, 0.3333, 0.625, 0.3333, 0.625, 0.4167, 0.6042, 0.4167, 0.6042, 0.4167, 0.625, 0.4167, 0.625, 0.5, 0.6042, 0.5, 0.625, 0.5, 0.6458, 0.5, 0.6458, 0.5833, 0.625, 0.5833, 0.625, 0.5833, 0.6458, 0.5833, 0.6458, 0.6667, 0.625, 0.6667, 0.625, 0.6667, 0.6458, 0.6667, 0.6458, 0.75, 0.625, 0.75, 0.625, 0.75, 0.6458, 0.75, 0.6458, 0.8333, 0.625, 0.8333, 0.625, 0.8333, 0.6458, 0.8333, 0.6458, 0.9167, 0.625, 0.9167, 0.625, 0.9167, 0.6458, 0.9167, 0.6458, 1.0, 0.625, 1.0, 0.625, 2.22e-16, 0.6458, 2.22e-16, 0.6458, 0.08333, 0.625, 0.08333, 0.625, 0.08333, 0.6458, 0.08333, 0.6458, 0.1667, 0.625, 0.1667, 0.625, 0.1667, 0.6458, 0.1667, 0.6458, 0.25, 0.625, 0.25, 0.625, 0.25, 0.6458, 0.25, 0.6458, 0.3333, 0.625, 0.3333, 0.625, 0.3333, 0.6458, 0.3333, 0.6458, 0.4167, 0.625, 0.4167, 0.625, 0.4167, 0.6458, 0.4167, 0.6458, 0.5, 0.625, 0.5, 0.6458, 0.5, 0.6667, 0.5, 0.6667, 0.5833, 0.6458, 0.5833, 0.6458, 0.5833, 0.6667, 0.5833, 0.6667, 0.6667, 0.6458, 0.6667, 0.6458, 0.6667, 0.6667, 0.6667, 0.6667, 0.75, 0.6458, 0.75, 0.6458, 0.75, 0.6667, 0.75, 0.6667, 0.8333, 0.6458, 0.8333, 0.6458, 0.8333, 0.6667, 0.8333, 0.6667, 0.9167, 0.6458, 0.9167, 0.6458, 0.9167, 0.6667, 0.9167, 0.6667, 1.0, 0.6458, 1.0, 0.6458, 2.22e-16, 0.6667, 2.22e-16, 0.6667, 0.08333, 0.6458, 0.08333, 0.6458, 0.08333, 0.6667, 0.08333, 0.6667, 0.1667, 0.6458, 0.1667, 0.6458, 0.1667, 0.6667, 0.1667, 0.6667, 0.25, 0.6458, 0.25, 0.6458, 0.25, 0.6667, 0.25, 0.6667, 0.3333, 0.6458, 0.3333, 0.6458, 0.3333, 0.6667, 0.3333, 0.6667, 0.4167, 0.6458, 0.4167, 0.6458, 0.4167, 0.6667, 0.4167, 0.6667, 0.5, 0.6458, 0.5, 0.6667, 0.5, 0.6875, 0.5, 0.6875, 0.5833, 0.6667, 0.5833, 0.6667, 0.5833, 0.6875, 0.5833, 0.6875, 0.6667, 0.6667, 0.6667, 0.6667, 0.6667, 0.6875, 0.6667, 0.6875, 0.75, 0.6667, 0.75, 0.6667, 0.75, 0.6875, 0.75, 0.6875, 0.8333, 0.6667, 0.8333, 0.6667, 0.8333, 0.6875, 0.8333, 0.6875, 0.9167, 0.6667, 0.9167, 0.6667, 0.9167, 0.6875, 0.9167, 0.6875, 1.0, 0.6667, 1.0, 0.6667, 2.22e-16, 0.6875, 2.22e-16, 0.6875, 0.08333, 0.6667, 0.08333, 0.6667, 0.08333, 0.6875, 0.08333, 0.6875, 0.1667, 0.6667, 0.1667, 0.6667, 0.1667, 0.6875, 0.1667, 0.6875, 0.25, 0.6667, 0.25, 0.6667, 0.25, 0.6875, 0.25, 0.6875, 0.3333, 0.6667, 0.3333, 0.6667, 0.3333, 0.6875, 0.3333, 0.6875, 0.4167, 0.6667, 0.4167, 0.6667, 0.4167, 0.6875, 0.4167, 0.6875, 0.5, 0.6667, 0.5, 0.6875, 0.5, 0.7083, 0.5, 0.7083, 0.5833, 0.6875, 0.5833, 0.6875, 0.5833, 0.7083, 0.5833, 0.7083, 0.6667, 0.6875, 0.6667, 0.6875, 0.6667, 0.7083, 0.6667, 0.7083, 0.75, 0.6875, 0.75, 0.6875, 0.75, 0.7083, 0.75, 0.7083, 0.8333, 0.6875, 0.8333, 0.6875, 0.8333, 0.7083, 0.8333, 0.7083, 0.9167, 0.6875, 0.9167, 0.6875, 0.9167, 0.7083, 0.9167, 0.7083, 1.0, 0.6875, 1.0, 0.6875, 2.22e-16, 0.7083, 2.22e-16, 0.7083, 0.08333, 0.6875, 0.08333, 0.6875, 0.08333, 0.7083, 0.08333, 0.7083, 0.1667, 0.6875, 0.1667, 0.6875, 0.1667, 0.7083, 0.1667, 0.7083, 0.25, 0.6875, 0.25, 0.6875, 0.25, 0.7083, 0.25, 0.7083, 0.3333, 0.6875, 0.3333, 0.6875, 0.3333, 0.7083, 0.3333, 0.7083, 0.4167, 0.6875, 0.4167, 0.6875, 0.4167, 0.7083, 0.4167, 0.7083, 0.5, 0.6875, 0.5, 0.7083, 0.5, 0.7292, 0.5, 0.7292, 0.5833, 0.7083, 0.5833, 0.7083, 0.5833, 0.7292, 0.5833, 0.7292, 0.6667, 0.7083, 0.6667, 0.7083, 0.6667, 0.7292, 0.6667, 0.7292, 0.75, 0.7083, 0.75, 0.7083, 0.75, 0.7292, 0.75, 0.7292, 0.8333, 0.7083, 0.8333, 0.7083, 0.8333, 0.7292, 0.8333, 0.7292, 0.9167, 0.7083, 0.9167, 0.7083, 0.9167, 0.7292, 0.9167, 0.7292, 1.0, 0.7083, 1.0, 0.7083, 2.22e-16, 0.7292, 2.22e-16, 0.7292, 0.08333, 0.7083, 0.08333, 0.7083, 0.08333, 0.7292, 0.08333, 0.7292, 0.1667, 0.7083, 0.1667, 0.7083, 0.1667, 0.7292, 0.1667, 0.7292, 0.25, 0.7083, 0.25, 0.7083, 0.25, 0.7292, 0.25, 0.7292, 0.3333, 0.7083, 0.3333, 0.7083, 0.3333, 0.7292, 0.3333, 0.7292, 0.4167, 0.7083, 0.4167, 0.7083, 0.4167, 0.7292, 0.4167, 0.7292, 0.5, 0.7083, 0.5, 0.7292, 0.5, 0.75, 0.5, 0.75, 0.5833, 0.7292, 0.5833, 0.7292, 0.5833, 0.75, 0.5833, 0.75, 0.6667, 0.7292, 0.6667, 0.7292, 0.6667, 0.75, 0.6667, 0.75, 0.75, 0.7292, 0.75, 0.7292, 0.75, 0.75, 0.75, 0.75, 0.8333, 0.7292, 0.8333, 0.7292, 0.8333, 0.75, 0.8333, 0.75, 0.9167, 0.7292, 0.9167, 0.7292, 0.9167, 0.75, 0.9167, 0.75, 1.0, 0.7292, 1.0, 0.7292, 2.22e-16, 0.75, 2.22e-16, 0.75, 0.08333, 0.7292, 0.08333, 0.7292, 0.08333, 0.75, 0.08333, 0.75, 0.1667, 0.7292, 0.1667, 0.7292, 0.1667, 0.75, 0.1667, 0.75, 0.25, 0.7292, 0.25, 0.7292, 0.25, 0.75, 0.25, 0.75, 0.3333, 0.7292, 0.3333, 0.7292, 0.3333, 0.75, 0.3333, 0.75, 0.4167, 0.7292, 0.4167, 0.7292, 0.4167, 0.75, 0.4167, 0.75, 0.5, 0.7292, 0.5, 0.75, 0.5, 0.7708, 0.5, 0.7708, 0.5833, 0.75, 0.5833, 0.75, 0.5833, 0.7708, 0.5833, 0.7708, 0.6667, 0.75, 0.6667, 0.75, 0.6667, 0.7708, 0.6667, 0.7708, 0.75, 0.75, 0.75, 0.75, 0.75, 0.7708, 0.75, 0.7708, 0.8333, 0.75, 0.8333, 0.75, 0.8333, 0.7708, 0.8333, 0.7708, 0.9167, 0.75, 0.9167, 0.75, 0.9167, 0.7708, 0.9167, 0.7708, 1.0, 0.75, 1.0, 0.75, 2.22e-16, 0.7708, 2.22e-16, 0.7708, 0.08333, 0.75, 0.08333, 0.75, 0.08333, 0.7708, 0.08333, 0.7708, 0.1667, 0.75, 0.1667, 0.75, 0.1667, 0.7708, 0.1667, 0.7708, 0.25, 0.75, 0.25, 0.75, 0.25, 0.7708, 0.25, 0.7708, 0.3333, 0.75, 0.3333, 0.75, 0.3333, 0.7708, 0.3333, 0.7708, 0.4167, 0.75, 0.4167, 0.75, 0.4167, 0.7708, 0.4167, 0.7708, 0.5, 0.75, 0.5, 0.7708, 0.5, 0.7917, 0.5, 0.7917, 0.5833, 0.7708, 0.5833, 0.7708, 0.5833, 0.7917, 0.5833, 0.7917, 0.6667, 0.7708, 0.6667, 0.7708, 0.6667, 0.7917, 0.6667, 0.7917, 0.75, 0.7708, 0.75, 0.7708, 0.75, 0.7917, 0.75, 0.7917, 0.8333, 0.7708, 0.8333, 0.7708, 0.8333, 0.7917, 0.8333, 0.7917, 0.9167, 0.7708, 0.9167, 0.7708, 0.9167, 0.7917, 0.9167, 0.7917, 1.0, 0.7708, 1.0, 0.7708, 2.22e-16, 0.7917, 2.22e-16, 0.7917, 0.08333, 0.7708, 0.08333, 0.7708, 0.08333, 0.7917, 0.08333, 0.7917, 0.1667, 0.7708, 0.1667, 0.7708, 0.1667, 0.7917, 0.1667, 0.7917, 0.25, 0.7708, 0.25, 0.7708, 0.25, 0.7917, 0.25, 0.7917, 0.3333, 0.7708, 0.3333, 0.7708, 0.3333, 0.7917, 0.3333, 0.7917, 0.4167, 0.7708, 0.4167, 0.7708, 0.4167, 0.7917, 0.4167, 0.7917, 0.5, 0.7708, 0.5, 0.7917, 0.5, 0.8125, 0.5, 0.8125, 0.5833, 0.7917, 0.5833, 0.7917, 0.5833, 0.8125, 0.5833, 0.8125, 0.6667, 0.7917, 0.6667, 0.7917, 0.6667, 0.8125, 0.6667, 0.8125, 0.75, 0.7917, 0.75, 0.7917, 0.75, 0.8125, 0.75, 0.8125, 0.8333, 0.7917, 0.8333, 0.7917, 0.8333, 0.8125, 0.8333, 0.8125, 0.9167, 0.7917, 0.9167, 0.7917, 0.9167, 0.8125, 0.9167, 0.8125, 1.0, 0.7917, 1.0, 0.7917, 2.22e-16, 0.8125, 2.22e-16, 0.8125, 0.08333, 0.7917, 0.08333, 0.7917, 0.08333, 0.8125, 0.08333, 0.8125, 0.1667, 0.7917, 0.1667, 0.7917, 0.1667, 0.8125, 0.1667, 0.8125, 0.25, 0.7917, 0.25, 0.7917, 0.25, 0.8125, 0.25, 0.8125, 0.3333, 0.7917, 0.3333, 0.7917, 0.3333, 0.8125, 0.3333, 0.8125, 0.4167, 0.7917, 0.4167, 0.7917, 0.4167, 0.8125, 0.4167, 0.8125, 0.5, 0.7917, 0.5, 0.8125, 0.5, 0.8333, 0.5, 0.8333, 0.5833, 0.8125, 0.5833, 0.8125, 0.5833, 0.8333, 0.5833, 0.8333, 0.6667, 0.8125, 0.6667, 0.8125, 0.6667, 0.8333, 0.6667, 0.8333, 0.75, 0.8125, 0.75, 0.8125, 0.75, 0.8333, 0.75, 0.8333, 0.8333, 0.8125, 0.8333, 0.8125, 0.8333, 0.8333, 0.8333, 0.8333, 0.9167, 0.8125, 0.9167, 0.8125, 0.9167, 0.8333, 0.9167, 0.8333, 1.0, 0.8125, 1.0, 0.8125, 2.22e-16, 0.8333, 2.22e-16, 0.8333, 0.08333, 0.8125, 0.08333, 0.8125, 0.08333, 0.8333, 0.08333, 0.8333, 0.1667, 0.8125, 0.1667, 0.8125, 0.1667, 0.8333, 0.1667, 0.8333, 0.25, 0.8125, 0.25, 0.8125, 0.25, 0.8333, 0.25, 0.8333, 0.3333, 0.8125, 0.3333, 0.8125, 0.3333, 0.8333, 0.3333, 0.8333, 0.4167, 0.8125, 0.4167, 0.8125, 0.4167, 0.8333, 0.4167, 0.8333, 0.5, 0.8125, 0.5, 0.8333, 0.5, 0.8542, 0.5, 0.8542, 0.5833, 0.8333, 0.5833, 0.8333, 0.5833, 0.8542, 0.5833, 0.8542, 0.6667, 0.8333, 0.6667, 0.8333, 0.6667, 0.8542, 0.6667, 0.8542, 0.75, 0.8333, 0.75, 0.8333, 0.75, 0.8542, 0.75, 0.8542, 0.8333, 0.8333, 0.8333, 0.8333, 0.8333, 0.8542, 0.8333, 0.8542, 0.9167, 0.8333, 0.9167, 0.8333, 0.9167, 0.8542, 0.9167, 0.8542, 1.0, 0.8333, 1.0, 0.8333, 2.22e-16, 0.8542, 2.22e-16, 0.8542, 0.08333, 0.8333, 0.08333, 0.8333, 0.08333, 0.8542, 0.08333, 0.8542, 0.1667, 0.8333, 0.1667, 0.8333, 0.1667, 0.8542, 0.1667, 0.8542, 0.25, 0.8333, 0.25, 0.8333, 0.25, 0.8542, 0.25, 0.8542, 0.3333, 0.8333, 0.3333, 0.8333, 0.3333, 0.8542, 0.3333, 0.8542, 0.4167, 0.8333, 0.4167, 0.8333, 0.4167, 0.8542, 0.4167, 0.8542, 0.5, 0.8333, 0.5, 0.8542, 0.5, 0.875, 0.5, 0.875, 0.5833, 0.8542, 0.5833, 0.8542, 0.5833, 0.875, 0.5833, 0.875, 0.6667, 0.8542, 0.6667, 0.8542, 0.6667, 0.875, 0.6667, 0.875, 0.75, 0.8542, 0.75, 0.8542, 0.75, 0.875, 0.75, 0.875, 0.8333, 0.8542, 0.8333, 0.8542, 0.8333, 0.875, 0.8333, 0.875, 0.9167, 0.8542, 0.9167, 0.8542, 0.9167, 0.875, 0.9167, 0.875, 1.0, 0.8542, 1.0, 0.8542, 2.22e-16, 0.875, 2.22e-16, 0.875, 0.08333, 0.8542, 0.08333, 0.8542, 0.08333, 0.875, 0.08333, 0.875, 0.1667, 0.8542, 0.1667, 0.8542, 0.1667, 0.875, 0.1667, 0.875, 0.25, 0.8542, 0.25, 0.8542, 0.25, 0.875, 0.25, 0.875, 0.3333, 0.8542, 0.3333, 0.8542, 0.3333, 0.875, 0.3333, 0.875, 0.4167, 0.8542, 0.4167, 0.8542, 0.4167, 0.875, 0.4167, 0.875, 0.5, 0.8542, 0.5, 0.875, 0.5, 0.8958, 0.5, 0.8958, 0.5833, 0.875, 0.5833, 0.875, 0.5833, 0.8958, 0.5833, 0.8958, 0.6667, 0.875, 0.6667, 0.875, 0.6667, 0.8958, 0.6667, 0.8958, 0.75, 0.875, 0.75, 0.875, 0.75, 0.8958, 0.75, 0.8958, 0.8333, 0.875, 0.8333, 0.875, 0.8333, 0.8958, 0.8333, 0.8958, 0.9167, 0.875, 0.9167, 0.875, 0.9167, 0.8958, 0.9167, 0.8958, 1.0, 0.875, 1.0, 0.875, 2.22e-16, 0.8958, 2.22e-16, 0.8958, 0.08333, 0.875, 0.08333, 0.875, 0.08333, 0.8958, 0.08333, 0.8958, 0.1667, 0.875, 0.1667, 0.875, 0.1667, 0.8958, 0.1667, 0.8958, 0.25, 0.875, 0.25, 0.875, 0.25, 0.8958, 0.25, 0.8958, 0.3333, 0.875, 0.3333, 0.875, 0.3333, 0.8958, 0.3333, 0.8958, 0.4167, 0.875, 0.4167, 0.875, 0.4167, 0.8958, 0.4167, 0.8958, 0.5, 0.875, 0.5, 0.8958, 0.5, 0.9167, 0.5, 0.9167, 0.5833, 0.8958, 0.5833, 0.8958, 0.5833, 0.9167, 0.5833, 0.9167, 0.6667, 0.8958, 0.6667, 0.8958, 0.6667, 0.9167, 0.6667, 0.9167, 0.75, 0.8958, 0.75, 0.8958, 0.75, 0.9167, 0.75, 0.9167, 0.8333, 0.8958, 0.8333, 0.8958, 0.8333, 0.9167, 0.8333, 0.9167, 0.9167, 0.8958, 0.9167, 0.8958, 0.9167, 0.9167, 0.9167, 0.9167, 1.0, 0.8958, 1.0, 0.8958, 2.22e-16, 0.9167, 2.22e-16, 0.9167, 0.08333, 0.8958, 0.08333, 0.8958, 0.08333, 0.9167, 0.08333, 0.9167, 0.1667, 0.8958, 0.1667, 0.8958, 0.1667, 0.9167, 0.1667, 0.9167, 0.25, 0.8958, 0.25, 0.8958, 0.25, 0.9167, 0.25, 0.9167, 0.3333, 0.8958, 0.3333, 0.8958, 0.3333, 0.9167, 0.3333, 0.9167, 0.4167, 0.8958, 0.4167, 0.8958, 0.4167, 0.9167, 0.4167, 0.9167, 0.5, 0.8958, 0.5, 0.9167, 0.5, 0.9375, 0.5, 0.9375, 0.5833, 0.9167, 0.5833, 0.9167, 0.5833, 0.9375, 0.5833, 0.9375, 0.6667, 0.9167, 0.6667, 0.9167, 0.6667, 0.9375, 0.6667, 0.9375, 0.75, 0.9167, 0.75, 0.9167, 0.75, 0.9375, 0.75, 0.9375, 0.8333, 0.9167, 0.8333, 0.9167, 0.8333, 0.9375, 0.8333, 0.9375, 0.9167, 0.9167, 0.9167, 0.9167, 0.9167, 0.9375, 0.9167, 0.9375, 1.0, 0.9167, 1.0, 0.9167, 2.22e-16, 0.9375, 2.22e-16, 0.9375, 0.08333, 0.9167, 0.08333, 0.9167, 0.08333, 0.9375, 0.08333, 0.9375, 0.1667, 0.9167, 0.1667, 0.9167, 0.1667, 0.9375, 0.1667, 0.9375, 0.25, 0.9167, 0.25, 0.9167, 0.25, 0.9375, 0.25, 0.9375, 0.3333, 0.9167, 0.3333, 0.9167, 0.3333, 0.9375, 0.3333, 0.9375, 0.4167, 0.9167, 0.4167, 0.9167, 0.4167, 0.9375, 0.4167, 0.9375, 0.5, 0.9167, 0.5, 0.9375, 0.5, 0.9583, 0.5, 0.9583, 0.5833, 0.9375, 0.5833, 0.9375, 0.5833, 0.9583, 0.5833, 0.9583, 0.6667, 0.9375, 0.6667, 0.9375, 0.6667, 0.9583, 0.6667, 0.9583, 0.75, 0.9375, 0.75, 0.9375, 0.75, 0.9583, 0.75, 0.9583, 0.8333, 0.9375, 0.8333, 0.9375, 0.8333, 0.9583, 0.8333, 0.9583, 0.9167, 0.9375, 0.9167, 0.9375, 0.9167, 0.9583, 0.9167, 0.9583, 1.0, 0.9375, 1.0, 0.9375, 2.22e-16, 0.9583, 2.22e-16, 0.9583, 0.08333, 0.9375, 0.08333, 0.9375, 0.08333, 0.9583, 0.08333, 0.9583, 0.1667, 0.9375, 0.1667, 0.9375, 0.1667, 0.9583, 0.1667, 0.9583, 0.25, 0.9375, 0.25, 0.9375, 0.25, 0.9583, 0.25, 0.9583, 0.3333, 0.9375, 0.3333, 0.9375, 0.3333, 0.9583, 0.3333, 0.9583, 0.4167, 0.9375, 0.4167, 0.9375, 0.4167, 0.9583, 0.4167, 0.9583, 0.5, 0.9375, 0.5, 0.9583, 0.5, 0.9792, 0.5, 0.9792, 0.5833, 0.9583, 0.5833, 0.9583, 0.5833, 0.9792, 0.5833, 0.9792, 0.6667, 0.9583, 0.6667, 0.9583, 0.6667, 0.9792, 0.6667, 0.9792, 0.75, 0.9583, 0.75, 0.9583, 0.75, 0.9792, 0.75, 0.9792, 0.8333, 0.9583, 0.8333, 0.9583, 0.8333, 0.9792, 0.8333, 0.9792, 0.9167, 0.9583, 0.9167, 0.9583, 0.9167, 0.9792, 0.9167, 0.9792, 1.0, 0.9583, 1.0, 0.9583, 2.22e-16, 0.9792, 2.22e-16, 0.9792, 0.08333, 0.9583, 0.08333, 0.9583, 0.08333, 0.9792, 0.08333, 0.9792, 0.1667, 0.9583, 0.1667, 0.9583, 0.1667, 0.9792, 0.1667, 0.9792, 0.25, 0.9583, 0.25, 0.9583, 0.25, 0.9792, 0.25, 0.9792, 0.3333, 0.9583, 0.3333, 0.9583, 0.3333, 0.9792, 0.3333, 0.9792, 0.4167, 0.9583, 0.4167, 0.9583, 0.4167, 0.9792, 0.4167, 0.9792, 0.5, 0.9583, 0.5, 0.9792, 0.5, 1.0, 0.5, 1.0, 0.5833, 0.9792, 0.5833, 0.9792, 0.5833, 1.0, 0.5833, 1.0, 0.6667, 0.9792, 0.6667, 0.9792, 0.6667, 1.0, 0.6667, 1.0, 0.75, 0.9792, 0.75, 0.9792, 0.75, 1.0, 0.75, 1.0, 0.8333, 0.9792, 0.8333, 0.9792, 0.8333, 1.0, 0.8333, 1.0, 0.9167, 0.9792, 0.9167, 0.9792, 0.9167, 1.0, 0.9167, 1.0, 1.0, 0.9792, 1.0, 0.9792, 2.22e-16, 1.0, 2.22e-16, 1.0, 0.08333, 0.9792, 0.08333, 0.9792, 0.08333, 1.0, 0.08333, 1.0, 0.1667, 0.9792, 0.1667, 0.9792, 0.1667, 1.0, 0.1667, 1.0, 0.25, 0.9792, 0.25, 0.9792, 0.25, 1.0, 0.25, 1.0, 0.3333, 0.9792, 0.3333, 0.9792, 0.3333, 1.0, 0.3333, 1.0, 0.4167, 0.9792, 0.4167, 0.9792, 0.4167, 1.0, 0.4167, 1.0, 0.5, 0.9792, 0.5, 1.0, 0.4167, 1.0, 0.3333, 1.0, 0.3333, 1.0, 0.4167, 1.0, 0.8333, 1.0, 0.75, 1.0, 0.75, 1.0, 0.8333, 1.0, 0.25, 1.0, 0.1667, 1.0, 0.1667, 1.0, 0.25, 1.0, 0.08333, 1.0, 2.22e-16, 1.0, 2.22e-16, 1.0, 0.08333, 1.0, 0.5, 1.0, 0.4167, 1.0, 0.4167, 1.0, 0.5, 1.0, 0.9167, 1.0, 0.8333, 1.0, 0.8333, 1.0, 0.9167, 1.0, 0.3333, 1.0, 0.25, 1.0, 0.25, 1.0, 0.3333, 1.0, 0.75, 1.0, 0.6667, 1.0, 0.6667, 1.0, 0.75, 1.0, 0.1667, 1.0, 0.08333, 1.0, 0.08333, 1.0, 0.1667, 1.0, 0.5833, 1.0, 0.5, 1.0, 0.5, 1.0, 0.5833, 1.0, 0.5, 1.0, 0.4167, 1.0, 0.3333, 1.0, 0.25, 1.0, 0.1667, 1.0, 0.08333, 1.0, 2.22e-16, 1.0, 0.9167, 1.0, 0.8333, 1.0, 0.75, 1.0, 0.6667, 1.0, 0.5833, 0.5, 0.6667, 0.5, 0.75, 0.5, 0.75, 0.5, 0.6667, 0.5, 0.5, 0.5, 0.5833, 0.5, 0.5833, 0.5, 0.5, 1.0, 0.6667, 1.0, 0.5833, 1.0, 0.5833, 1.0, 0.6667, 0.5, 0.4167, 0.5, 0.5, 0.5, 0.5, 0.5, 0.4167, 0.5, 0.8333, 0.5, 0.9167, 0.5, 0.9167, 0.5, 0.8333, 0.5, 0.9167, 0.5, 1.0, 0.5, 1.0, 0.5, 0.9167, 0.5, 2.22e-16, 0.5, 0.08333, 0.5, 0.08333, 0.5, 2.22e-16, 0.5, 0.08333, 0.5, 0.1667, 0.5, 0.1667, 0.5, 0.08333, 0.5, 0.1667, 0.5, 0.25, 0.5, 0.25, 0.5, 0.1667, 0.5, 0.25, 0.5, 0.3333, 0.5, 0.3333, 0.5, 0.25, 0.5, 0.5833, 0.5, 0.6667, 0.5, 0.6667, 0.5, 0.5833, 0.5, 0.5, 0.5, 0.5833, 0.5, 0.6667, 0.5, 0.75, 0.5, 0.8333, 0.5, 0.9167, 0.5, 2.22e-16, 0.5, 0.08333, 0.5, 0.1667, 0.5, 0.25, 0.5, 0.3333, 0.5, 0.4167, 1.0, 1.0, 1.0, 0.9167, 1.0, 0.9167, 1.0, 1.0, 0.5, 0.3333, 0.5, 0.4167, 0.5, 0.4167, 0.5, 0.3333, 0.5, 0.75, 0.5, 0.8333, 0.5, 0.8333, 0.5, 0.75])
me_torus.update()

# ---- objects
ob_body = bpy.data.objects.new('Body', me_cube_001)
ob_latch = bpy.data.objects.new('latch', me_torus)

# ---- transforms, parenting, visibility, modifiers, constraints
ob_body.location = (0.0, -0.4347, 1.0)
ob_latch.location = (0.0, 1.085, 0.0)

# ---- collection membership
col_collection.objects.link(ob_body)
col_collection.objects.link(ob_latch)

# ---- scene / render settings (as saved in the file)
scene.frame_start = 1; scene.frame_end = 250; scene.frame_set(1)
scene.render.engine = 'BLENDER_EEVEE_NEXT'
bpy.context.view_layer.update()

# ---- added for rendering (the .blend has no active camera and no usable light): camera, sun
cam_auto = bpy.data.cameras.new('AutoCamera')
cam_auto.lens = 50.0
cam_auto.sensor_width = 36.0
cam_auto.clip_end = 1000.0
ob_auto_camera = bpy.data.objects.new('AutoCamera', cam_auto)
scene.collection.objects.link(ob_auto_camera)
ob_auto_camera.location = (5.38897, -6.43267, 4.57941)
ob_auto_camera.rotation_euler = (1.09748, -7.21219e-08, 0.694738)
scene.camera = ob_auto_camera
light_auto_sun = bpy.data.lights.new('AutoSun', 'SUN')
light_auto_sun.energy = 3.0
light_auto_sun.angle = 0.0523599
ob_auto_sun = bpy.data.objects.new('AutoSun', light_auto_sun)
scene.collection.objects.link(ob_auto_sun)
ob_auto_sun.rotation_euler = (0.872665, 0.174533, 0.523599)
bpy.context.view_layer.update()
